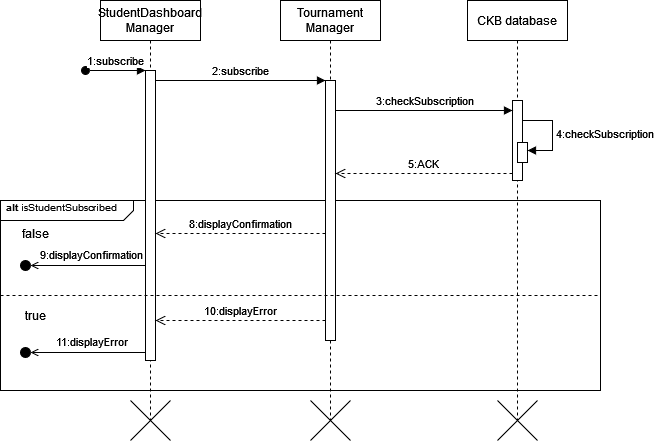

The diagram above was exported from draw.io. Its source (the exported page's mxGraphModel, read from the mxfile embedded in the PNG):
<mxGraphModel dx="1528" dy="710" grid="1" gridSize="10" guides="1" tooltips="1" connect="1" arrows="1" fold="1" page="1" pageScale="1" pageWidth="850" pageHeight="1100" math="0" shadow="0">
  <root>
    <mxCell id="0" />
    <mxCell id="1" parent="0" />
    <mxCell id="nrnLRtZHxUtbWXZwsDxs-1" value="&lt;font style=&quot;font-size: 10px;&quot;&gt;&lt;b&gt;&amp;nbsp; alt &lt;/b&gt;isStudentSubscribed&lt;br&gt;&lt;/font&gt;" style="html=1;shape=mxgraph.sysml.package;overflow=fill;labelX=133.57;align=left;spacingLeft=5;verticalAlign=top;spacingTop=-3;" vertex="1" parent="1">
      <mxGeometry x="-60" y="240" width="600" height="190" as="geometry" />
    </mxCell>
    <mxCell id="nrnLRtZHxUtbWXZwsDxs-2" value="&lt;div&gt;StudentDashboard&lt;/div&gt;&lt;div&gt;Manager&lt;/div&gt;" style="shape=umlLifeline;perimeter=lifelinePerimeter;whiteSpace=wrap;html=1;container=0;dropTarget=0;collapsible=0;recursiveResize=0;outlineConnect=0;portConstraint=eastwest;newEdgeStyle={&quot;edgeStyle&quot;:&quot;elbowEdgeStyle&quot;,&quot;elbow&quot;:&quot;vertical&quot;,&quot;curved&quot;:0,&quot;rounded&quot;:0};" vertex="1" parent="1">
      <mxGeometry x="40" y="40" width="100" height="420" as="geometry" />
    </mxCell>
    <mxCell id="nrnLRtZHxUtbWXZwsDxs-3" value="" style="html=1;points=[];perimeter=orthogonalPerimeter;outlineConnect=0;targetShapes=umlLifeline;portConstraint=eastwest;newEdgeStyle={&quot;edgeStyle&quot;:&quot;elbowEdgeStyle&quot;,&quot;elbow&quot;:&quot;vertical&quot;,&quot;curved&quot;:0,&quot;rounded&quot;:0};" vertex="1" parent="nrnLRtZHxUtbWXZwsDxs-2">
      <mxGeometry x="45" y="70" width="10" height="290" as="geometry" />
    </mxCell>
    <mxCell id="nrnLRtZHxUtbWXZwsDxs-4" value="1:subscribe" style="html=1;verticalAlign=bottom;startArrow=oval;endArrow=block;startSize=8;edgeStyle=elbowEdgeStyle;elbow=vertical;curved=0;rounded=0;" edge="1" parent="nrnLRtZHxUtbWXZwsDxs-2" target="nrnLRtZHxUtbWXZwsDxs-3">
      <mxGeometry relative="1" as="geometry">
        <mxPoint x="-15" y="70" as="sourcePoint" />
      </mxGeometry>
    </mxCell>
    <mxCell id="nrnLRtZHxUtbWXZwsDxs-6" value="Tournament Manager" style="shape=umlLifeline;perimeter=lifelinePerimeter;whiteSpace=wrap;html=1;container=0;dropTarget=0;collapsible=0;recursiveResize=0;outlineConnect=0;portConstraint=eastwest;newEdgeStyle={&quot;edgeStyle&quot;:&quot;elbowEdgeStyle&quot;,&quot;elbow&quot;:&quot;vertical&quot;,&quot;curved&quot;:0,&quot;rounded&quot;:0};" vertex="1" parent="1">
      <mxGeometry x="220" y="40" width="100" height="420" as="geometry" />
    </mxCell>
    <mxCell id="nrnLRtZHxUtbWXZwsDxs-7" value="" style="html=1;points=[];perimeter=orthogonalPerimeter;outlineConnect=0;targetShapes=umlLifeline;portConstraint=eastwest;newEdgeStyle={&quot;edgeStyle&quot;:&quot;elbowEdgeStyle&quot;,&quot;elbow&quot;:&quot;vertical&quot;,&quot;curved&quot;:0,&quot;rounded&quot;:0};" vertex="1" parent="nrnLRtZHxUtbWXZwsDxs-6">
      <mxGeometry x="45" y="80" width="10" height="260" as="geometry" />
    </mxCell>
    <mxCell id="nrnLRtZHxUtbWXZwsDxs-8" value="2:subscribe" style="html=1;verticalAlign=bottom;endArrow=block;edgeStyle=elbowEdgeStyle;elbow=horizontal;curved=0;rounded=0;" edge="1" parent="1" source="nrnLRtZHxUtbWXZwsDxs-3" target="nrnLRtZHxUtbWXZwsDxs-7">
      <mxGeometry relative="1" as="geometry">
        <mxPoint x="195" y="130" as="sourcePoint" />
        <Array as="points">
          <mxPoint x="180" y="120" />
        </Array>
      </mxGeometry>
    </mxCell>
    <mxCell id="nrnLRtZHxUtbWXZwsDxs-9" value="8:displayConfirmation" style="html=1;verticalAlign=bottom;endArrow=open;dashed=1;endSize=8;edgeStyle=elbowEdgeStyle;elbow=vertical;curved=0;rounded=0;" edge="1" parent="1">
      <mxGeometry relative="1" as="geometry">
        <mxPoint x="95" y="273.0000000000001" as="targetPoint" />
        <Array as="points">
          <mxPoint x="190" y="273" />
        </Array>
        <mxPoint x="264.9999999999999" y="273.0000000000001" as="sourcePoint" />
      </mxGeometry>
    </mxCell>
    <mxCell id="nrnLRtZHxUtbWXZwsDxs-12" value="CKB database" style="shape=umlLifeline;perimeter=lifelinePerimeter;whiteSpace=wrap;html=1;container=0;dropTarget=0;collapsible=0;recursiveResize=0;outlineConnect=0;portConstraint=eastwest;newEdgeStyle={&quot;edgeStyle&quot;:&quot;elbowEdgeStyle&quot;,&quot;elbow&quot;:&quot;vertical&quot;,&quot;curved&quot;:0,&quot;rounded&quot;:0};" vertex="1" parent="1">
      <mxGeometry x="407" y="40" width="100" height="420" as="geometry" />
    </mxCell>
    <mxCell id="nrnLRtZHxUtbWXZwsDxs-13" value="" style="html=1;points=[];perimeter=orthogonalPerimeter;outlineConnect=0;targetShapes=umlLifeline;portConstraint=eastwest;newEdgeStyle={&quot;edgeStyle&quot;:&quot;elbowEdgeStyle&quot;,&quot;elbow&quot;:&quot;vertical&quot;,&quot;curved&quot;:0,&quot;rounded&quot;:0};" vertex="1" parent="nrnLRtZHxUtbWXZwsDxs-12">
      <mxGeometry x="45" y="100" width="10" height="80" as="geometry" />
    </mxCell>
    <mxCell id="nrnLRtZHxUtbWXZwsDxs-14" value="" style="html=1;points=[[0,0,0,0,5],[0,1,0,0,-5],[1,0,0,0,5],[1,1,0,0,-5]];perimeter=orthogonalPerimeter;outlineConnect=0;targetShapes=umlLifeline;portConstraint=eastwest;newEdgeStyle={&quot;curved&quot;:0,&quot;rounded&quot;:0};" vertex="1" parent="nrnLRtZHxUtbWXZwsDxs-12">
      <mxGeometry x="50" y="142" width="10" height="20" as="geometry" />
    </mxCell>
    <mxCell id="nrnLRtZHxUtbWXZwsDxs-15" value="4:checkSubscription" style="html=1;align=left;spacingLeft=2;endArrow=block;rounded=0;edgeStyle=orthogonalEdgeStyle;curved=0;rounded=0;" edge="1" parent="nrnLRtZHxUtbWXZwsDxs-12" target="nrnLRtZHxUtbWXZwsDxs-14">
      <mxGeometry relative="1" as="geometry">
        <mxPoint x="55" y="120" as="sourcePoint" />
        <Array as="points">
          <mxPoint x="85" y="120" />
          <mxPoint x="85" y="150" />
        </Array>
      </mxGeometry>
    </mxCell>
    <mxCell id="nrnLRtZHxUtbWXZwsDxs-16" value="3:checkSubscription" style="html=1;verticalAlign=bottom;endArrow=block;edgeStyle=elbowEdgeStyle;elbow=vertical;curved=0;rounded=0;" edge="1" parent="1">
      <mxGeometry relative="1" as="geometry">
        <mxPoint x="274.9999999999999" y="150" as="sourcePoint" />
        <Array as="points">
          <mxPoint x="365" y="150" />
        </Array>
        <mxPoint x="452" y="150.0000000000001" as="targetPoint" />
      </mxGeometry>
    </mxCell>
    <mxCell id="nrnLRtZHxUtbWXZwsDxs-17" value="5:ACK" style="html=1;verticalAlign=bottom;endArrow=open;dashed=1;endSize=8;edgeStyle=elbowEdgeStyle;elbow=vertical;curved=0;rounded=0;" edge="1" parent="1">
      <mxGeometry relative="1" as="geometry">
        <mxPoint x="274.9999999999999" y="212.9999999999999" as="targetPoint" />
        <Array as="points">
          <mxPoint x="375.0000000000001" y="212.9999999999999" />
        </Array>
        <mxPoint x="452" y="212.9999999999999" as="sourcePoint" />
      </mxGeometry>
    </mxCell>
    <mxCell id="nrnLRtZHxUtbWXZwsDxs-18" value="" style="endArrow=none;dashed=1;html=1;rounded=0;exitX=0;exitY=0.5;exitDx=0;exitDy=0;exitPerimeter=0;entryX=1;entryY=0.5;entryDx=0;entryDy=0;entryPerimeter=0;" edge="1" parent="1" source="nrnLRtZHxUtbWXZwsDxs-1" target="nrnLRtZHxUtbWXZwsDxs-1">
      <mxGeometry width="50" height="50" relative="1" as="geometry">
        <mxPoint x="210" y="520" as="sourcePoint" />
        <mxPoint x="260" y="470" as="targetPoint" />
      </mxGeometry>
    </mxCell>
    <mxCell id="nrnLRtZHxUtbWXZwsDxs-19" value="" style="ellipse;html=1;fillColor=strokeColor;" vertex="1" parent="1">
      <mxGeometry x="-40" y="300" width="10" height="10" as="geometry" />
    </mxCell>
    <mxCell id="nrnLRtZHxUtbWXZwsDxs-20" value="" style="endArrow=open;html=1;rounded=0;align=center;verticalAlign=top;endFill=0;labelBackgroundColor=none;endSize=6;entryX=1;entryY=0.5;entryDx=0;entryDy=0;" edge="1" parent="1" target="nrnLRtZHxUtbWXZwsDxs-19">
      <mxGeometry relative="1" as="geometry">
        <mxPoint x="85" y="305" as="sourcePoint" />
        <mxPoint x="30" y="304" as="targetPoint" />
      </mxGeometry>
    </mxCell>
    <mxCell id="nrnLRtZHxUtbWXZwsDxs-21" value="9:displayConfirmation" style="edgeLabel;html=1;align=center;verticalAlign=middle;resizable=0;points=[];" vertex="1" connectable="0" parent="nrnLRtZHxUtbWXZwsDxs-20">
      <mxGeometry x="0.1409" y="-2" relative="1" as="geometry">
        <mxPoint x="11" y="-10" as="offset" />
      </mxGeometry>
    </mxCell>
    <mxCell id="nrnLRtZHxUtbWXZwsDxs-22" value="" style="endArrow=open;html=1;rounded=0;align=center;verticalAlign=top;endFill=0;labelBackgroundColor=none;endSize=6;entryX=1;entryY=0.5;entryDx=0;entryDy=0;" edge="1" parent="1" target="nrnLRtZHxUtbWXZwsDxs-25">
      <mxGeometry relative="1" as="geometry">
        <mxPoint x="85" y="392" as="sourcePoint" />
        <mxPoint x="30" y="391" as="targetPoint" />
      </mxGeometry>
    </mxCell>
    <mxCell id="nrnLRtZHxUtbWXZwsDxs-23" value="11:displayError" style="edgeLabel;html=1;align=center;verticalAlign=middle;resizable=0;points=[];" vertex="1" connectable="0" parent="nrnLRtZHxUtbWXZwsDxs-22">
      <mxGeometry x="0.1409" y="-2" relative="1" as="geometry">
        <mxPoint x="11" y="-10" as="offset" />
      </mxGeometry>
    </mxCell>
    <mxCell id="nrnLRtZHxUtbWXZwsDxs-24" value="10:displayError" style="html=1;verticalAlign=bottom;endArrow=open;dashed=1;endSize=8;edgeStyle=elbowEdgeStyle;elbow=vertical;curved=0;rounded=0;" edge="1" parent="1">
      <mxGeometry relative="1" as="geometry">
        <mxPoint x="95" y="360.0000000000001" as="targetPoint" />
        <Array as="points">
          <mxPoint x="190" y="360" />
        </Array>
        <mxPoint x="264.9999999999999" y="360.0000000000001" as="sourcePoint" />
      </mxGeometry>
    </mxCell>
    <mxCell id="nrnLRtZHxUtbWXZwsDxs-25" value="" style="ellipse;html=1;fillColor=strokeColor;" vertex="1" parent="1">
      <mxGeometry x="-40" y="387" width="10" height="10" as="geometry" />
    </mxCell>
    <mxCell id="nrnLRtZHxUtbWXZwsDxs-26" value="false" style="text;html=1;align=center;verticalAlign=middle;resizable=0;points=[];autosize=1;strokeColor=none;fillColor=none;" vertex="1" parent="1">
      <mxGeometry x="-50" y="258" width="50" height="30" as="geometry" />
    </mxCell>
    <mxCell id="nrnLRtZHxUtbWXZwsDxs-27" value="true" style="text;html=1;align=center;verticalAlign=middle;resizable=0;points=[];autosize=1;strokeColor=none;fillColor=none;" vertex="1" parent="1">
      <mxGeometry x="-45" y="340" width="40" height="30" as="geometry" />
    </mxCell>
    <mxCell id="nrnLRtZHxUtbWXZwsDxs-28" value="" style="shape=mxgraph.sysml.x;" vertex="1" parent="1">
      <mxGeometry x="70" y="440" width="40" height="40" as="geometry" />
    </mxCell>
    <mxCell id="nrnLRtZHxUtbWXZwsDxs-29" value="" style="shape=mxgraph.sysml.x;" vertex="1" parent="1">
      <mxGeometry x="250" y="440" width="40" height="40" as="geometry" />
    </mxCell>
    <mxCell id="nrnLRtZHxUtbWXZwsDxs-30" value="" style="shape=mxgraph.sysml.x;" vertex="1" parent="1">
      <mxGeometry x="437" y="440" width="40" height="40" as="geometry" />
    </mxCell>
  </root>
</mxGraphModel>